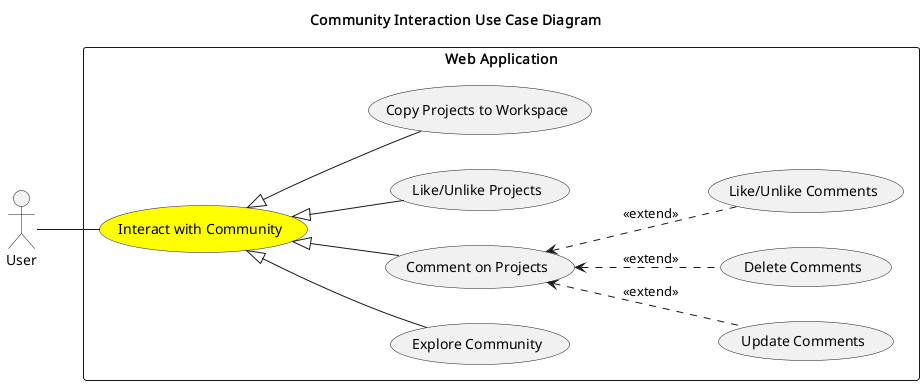

The diagram above was rendered by PlantUML. Its source (embedded in the PNG):
@startuml
title Community Interaction Use Case Diagram

left to right direction

actor User


rectangle "Web Application" {
  usecase "Interact with Community" as Community#Yellow
  usecase "Explore Community" as Explore
  usecase "Comment on Projects" as Comment
  usecase "Like/Unlike Projects" as LikeProject
  usecase "Update Comments" as UpdateComment
  usecase "Delete Comments" as DeleteComment
  usecase "Like/Unlike Comments" as LikeComment
  usecase "Copy Projects to Workspace" as CopyProject
}


User -- Community
Community <|-- Explore
Community <|-- Comment
Community <|-- LikeProject

Community <|-- CopyProject

Comment <.. LikeComment : <<extend>>
Comment <.. UpdateComment : <<extend>>
Comment <.. DeleteComment : <<extend>>

@enduml